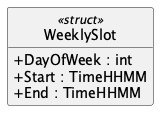

The diagram above was rendered by PlantUML. Its source (embedded in the PNG):
@startuml WeeklySlot
hide empty members
hide circle
skinparam shadowing false
skinparam classAttributeIconSize 0
class WeeklySlot <<struct>> {
  + DayOfWeek : int
  + Start : TimeHHMM
  + End : TimeHHMM
}
@enduml